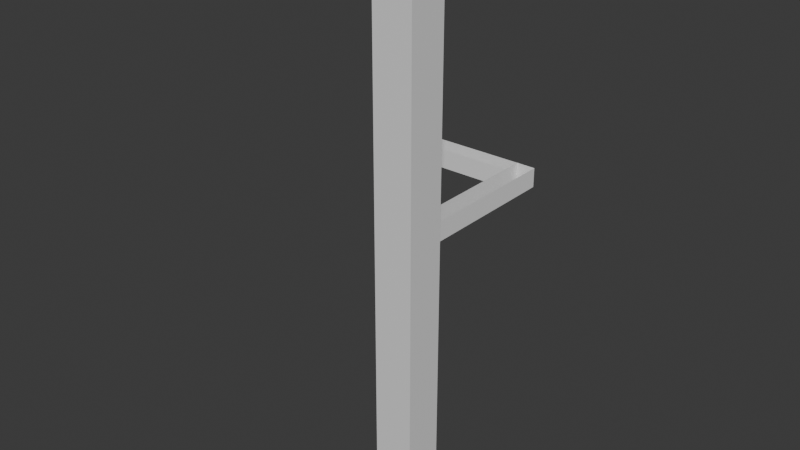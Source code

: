 # Source: Modular_Tree_Template.blend  (saved by Blender 5.1.30; exported with 4.5.12 LTS)
import bpy
from mathutils import Matrix  # noqa: F401  (used for matrix-valued properties, if any)

bpy.ops.wm.read_factory_settings(use_empty=True)
scene = bpy.context.scene
scene.name = 'Scene'

# ---- collections
col_collection = bpy.data.collections.new('Collection'); scene.collection.children.link(col_collection)
col_branch_level_1 = bpy.data.collections.new('Branch Level 1'); scene.collection.children.link(col_branch_level_1)

# ---- materials (node trees are filled in below, after node groups)
mat_material = bpy.data.materials.new('Material')
mat_material.alpha_threshold = 0.0
mat_material.use_backface_culling_lightprobe_volume = False
mat_material.roughness = 0.5
mat_material.line_color = (0.0, 0.0, 0.0, 1.0)

# ---- material node trees
mat_material.use_nodes = True; mat_material.node_tree.nodes.clear()
_N = mat_material.node_tree.nodes; _L = mat_material.node_tree.links
n0 = _N.new('ShaderNodeOutputMaterial'); n0.name = 'Material Output'; n0.location = (200, 100)
n1 = _N.new('ShaderNodeBsdfPrincipled'); n1.name = 'Principled BSDF'; n1.location = (-200, 100)
_L.new(n1.outputs[0], n0.inputs[0])
n0.is_active_output = True

# ---- world
world_world = bpy.data.worlds.new('World'); scene.world = world_world
world_world.use_nodes = True; world_world.node_tree.nodes.clear()
_N = world_world.node_tree.nodes; _L = world_world.node_tree.links
n0 = _N.new('ShaderNodeOutputWorld'); n0.name = 'World Output'; n0.location = (200, 100)
n1 = _N.new('ShaderNodeBackground'); n1.name = 'Background'; n1.location = (-200, 100)
n1.inputs[0].default_value = (0.05088, 0.05088, 0.05088, 1.0)
_L.new(n1.outputs[0], n0.inputs[0])
n0.is_active_output = True
world_world.color = (0.05088, 0.05088, 0.05088)
world_world.sun_shadow_jitter_overblur = 0.0

# ---- meshes
me_cube = bpy.data.meshes.new('Cube')
me_cube.from_pydata([(1.0, 1.0, 1.0), (1.0, 1.0, -1.0), (1.0, -1.0, 1.0), (1.0, -1.0, -1.0), (-1.0, 1.0, 1.0), (-1.0, 1.0, -1.0), (-1.0, -1.0, 1.0), (-1.0, -1.0, -1.0)], [], [(0, 4, 6, 2), (3, 2, 6, 7), (7, 6, 4, 5), (5, 1, 3, 7), (1, 0, 2, 3), (5, 4, 0, 1)])
_uv = me_cube.uv_layers.new(name='UVMap')
_uv.uv.foreach_set('vector', [0.625, 0.5, 0.875, 0.5, 0.875, 0.75, 0.625, 0.75, 0.375, 0.75, 0.625, 0.75, 0.625, 1.0, 0.375, 1.0, 0.375, 0.0, 0.625, 0.0, 0.625, 0.25, 0.375, 0.25, 0.125, 0.5, 0.375, 0.5, 0.375, 0.75, 0.125, 0.75, 0.375, 0.5, 0.625, 0.5, 0.625, 0.75, 0.375, 0.75, 0.375, 0.25, 0.625, 0.25, 0.625, 0.5, 0.375, 0.5])
me_cube.materials.append(mat_material)
me_cube.use_mirror_vertex_groups = False
me_cube.update()
me_cube_001 = bpy.data.meshes.new('Cube.001')
me_cube_001.from_pydata([(-1.0, 0.0, -1.0), (-1.0, 0.0, 1.0), (-1.0, 2.0, -1.0), (-1.0, 2.0, 1.0), (1.0, 0.0, -1.0), (1.0, 0.0, 1.0), (1.0, 2.0, -1.0), (1.0, 2.0, 1.0)], [], [(0, 1, 3, 2), (2, 3, 7, 6), (6, 7, 5, 4)])
_uv = me_cube_001.uv_layers.new(name='UVMap')
_uv.uv.foreach_set('vector', [0.375, 0.0, 0.625, 0.0, 0.625, 0.25, 0.375, 0.25, 0.375, 0.25, 0.625, 0.25, 0.625, 0.5, 0.375, 0.5, 0.375, 0.5, 0.625, 0.5, 0.625, 0.75, 0.375, 0.75])
me_cube_001.update()
me_cube_002 = bpy.data.meshes.new('Cube.002')
me_cube_002.from_pydata([(-2.0, -1.0, -1.0), (-2.0, -1.0, 1.0), (-2.0, 1.0, -1.0), (-2.0, 1.0, 1.0), (5.96e-08, -1.0, -1.0), (5.96e-08, -1.0, 1.0), (5.96e-08, 1.0, -1.0), (5.96e-08, 1.0, 1.0)], [], [(0, 1, 3, 2), (2, 3, 7, 6), (4, 5, 1, 0)])
_uv = me_cube_002.uv_layers.new(name='UVMap')
_uv.uv.foreach_set('vector', [0.375, 0.0, 0.625, 0.0, 0.625, 0.25, 0.375, 0.25, 0.375, 0.25, 0.625, 0.25, 0.625, 0.5, 0.375, 0.5, 0.375, 0.75, 0.625, 0.75, 0.625, 1.0, 0.375, 1.0])
me_cube_002.update()
me_cube_003 = bpy.data.meshes.new('Cube.003')
me_cube_003.from_pydata([(-1.0, -1.0, 0.0), (-1.0, -1.0, 2.0), (-1.0, 1.0, 0.0), (-1.0, 1.0, 2.0), (1.0, -1.0, 0.0), (1.0, -1.0, 2.0), (1.0, 1.0, 0.0), (1.0, 1.0, 2.0)], [], [(0, 1, 3, 2), (2, 3, 7, 6), (6, 7, 5, 4), (4, 5, 1, 0)])
_uv = me_cube_003.uv_layers.new(name='UVMap')
_uv.uv.foreach_set('vector', [0.375, 0.0, 0.625, 0.0, 0.625, 0.25, 0.375, 0.25, 0.375, 0.25, 0.625, 0.25, 0.625, 0.5, 0.375, 0.5, 0.375, 0.5, 0.625, 0.5, 0.625, 0.75, 0.375, 0.75, 0.375, 0.75, 0.625, 0.75, 0.625, 1.0, 0.375, 1.0])
me_cube_003.update()

# ---- objects
ob_cube = bpy.data.objects.new('Cube', me_cube)
ob_cube_001 = bpy.data.objects.new('Cube.001', me_cube_001)
ob_cube_002 = bpy.data.objects.new('Cube.002', me_cube_002)
ob_cube_003 = bpy.data.objects.new('Cube.003', me_cube_003)

# ---- transforms, parenting, visibility, modifiers, constraints
ob_cube.location = (0.0, 0.0, 3.0)
ob_cube.scale = (0.2, 0.2, 3.0)
ob_cube.lock_rotations_4d = False
ob_cube.empty_display_type = 'ARROWS'
ob_cube.lineart.crease_threshold = 0.0
ob_cube_001.location = (0.0, 0.2, 3.4)
ob_cube_001.scale = (0.1, 0.8, 0.1)
ob_cube_002.parent = ob_cube_001
ob_cube_002.matrix_parent_inverse = Matrix(((10.0, -0.0, 0.0, -0.0), (-0.0, 1.25, -0.0, -0.25), (0.0, -0.0, 10.0, -34.0), (-0.0, 0.0, -0.0, 1.0)))
ob_cube_002.location = (-0.1, 1.7, 3.4)
ob_cube_002.scale = (0.8, 0.1, 0.1)
ob_cube_003.parent = ob_cube_001
ob_cube_003.matrix_parent_inverse = Matrix(((10.0, -0.0, 0.0, -0.0), (-0.0, 1.25, -0.0, -0.25), (0.0, -0.0, 10.0, -34.0), (-0.0, 0.0, -0.0, 1.0)))
ob_cube_003.location = (-1.65, 1.75, 3.5)
ob_cube_003.scale = (0.05, 0.05, 0.5)

# ---- collection membership
col_collection.objects.link(ob_cube)
col_branch_level_1.objects.link(ob_cube_001)
col_branch_level_1.objects.link(ob_cube_002)
col_branch_level_1.objects.link(ob_cube_003)

# ---- scene / render settings (as saved in the file)
scene.frame_start = 1; scene.frame_end = 250; scene.frame_set(2)
scene.render.engine = 'BLENDER_EEVEE_NEXT'
scene.render.bake_bias = 0.0
scene.render.bake_samples = 0
scene.cycles.sampling_pattern = 'TABULATED_SOBOL'
scene.eevee.use_volume_custom_range = False
bpy.context.view_layer.update()

# ---- added for rendering (the .blend has no active camera and no usable light): camera, sun
cam_auto = bpy.data.cameras.new('AutoCamera')
cam_auto.lens = 50.0
cam_auto.sensor_width = 36.0
cam_auto.clip_end = 1000.0
ob_auto_camera = bpy.data.objects.new('AutoCamera', cam_auto)
scene.collection.objects.link(ob_auto_camera)
ob_auto_camera.location = (5.35999, -6.53198, 7.88799)
ob_auto_camera.rotation_euler = (1.09748, -7.21219e-08, 0.694738)
scene.camera = ob_auto_camera
light_auto_sun = bpy.data.lights.new('AutoSun', 'SUN')
light_auto_sun.energy = 3.0
light_auto_sun.angle = 0.0523599
ob_auto_sun = bpy.data.objects.new('AutoSun', light_auto_sun)
scene.collection.objects.link(ob_auto_sun)
ob_auto_sun.rotation_euler = (0.872665, 0.174533, 0.523599)
bpy.context.view_layer.update()

